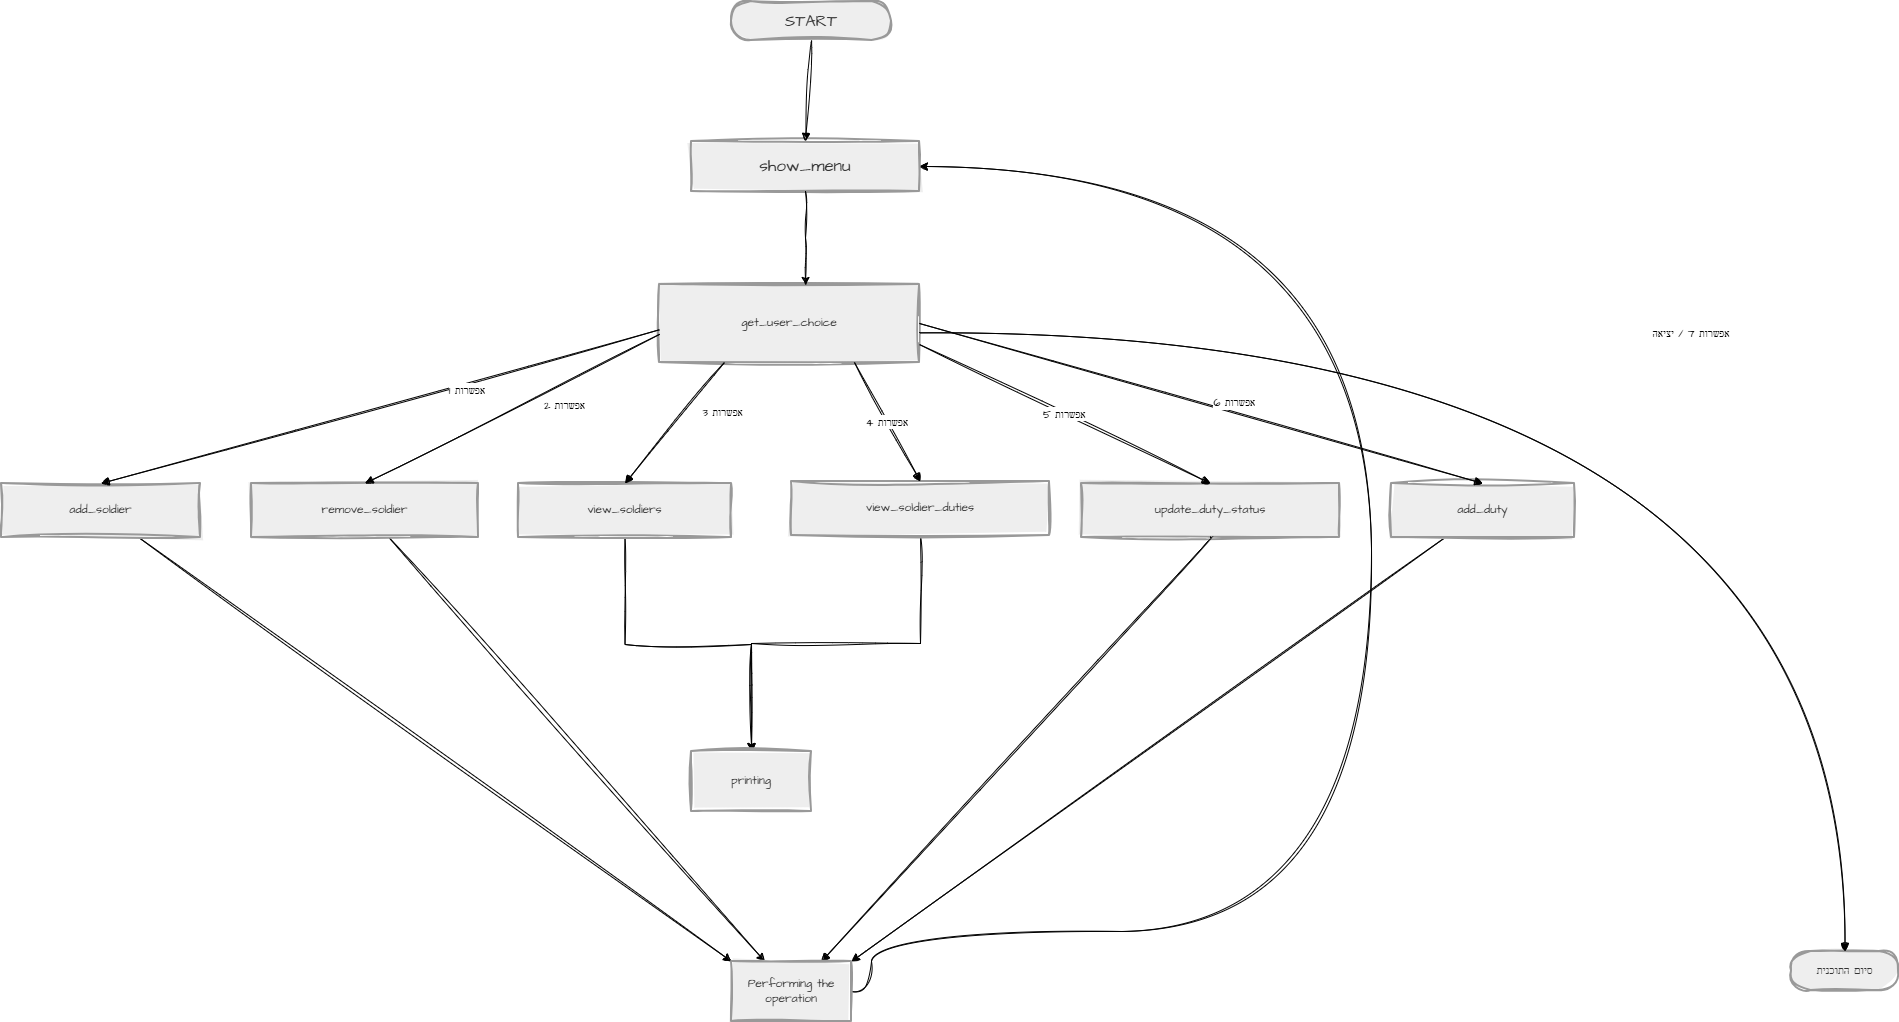

The diagram above was exported from draw.io. Its source (the exported page's mxGraphModel, read from the mxfile embedded in the PNG):
<mxGraphModel dx="1357" dy="2171" grid="1" gridSize="10" guides="1" tooltips="1" connect="1" arrows="1" fold="1" page="1" pageScale="1" pageWidth="827" pageHeight="1169" math="0" shadow="0">
  <root>
    <mxCell id="0" />
    <mxCell id="1" parent="0" />
    <mxCell id="3jSkZCgxcZ-fgCy7TaXH-1" parent="1" style="rounded=1;whiteSpace=wrap;arcSize=50;strokeWidth=2;fillColor=light-dark(#eeeeee,#1f2020);strokeColor=light-dark(#999999,#cccccc);fontColor=light-dark(#333333,#cccccc);sketch=1;hachureGap=4;jiggle=2;curveFitting=1;fontFamily=Architects Daughter;fontSource=https%3A%2F%2Ffonts.googleapis.com%2Fcss%3Ffamily%3DArchitects%2BDaughter;fontSize=16;" value="START" vertex="1">
      <mxGeometry height="39" width="160" x="2210" y="-340" as="geometry" />
    </mxCell>
    <mxCell id="3jSkZCgxcZ-fgCy7TaXH-2" parent="1" style="whiteSpace=wrap;strokeWidth=2;fillColor=light-dark(#eeeeee,#1f2020);strokeColor=light-dark(#999999,#cccccc);fontColor=light-dark(#333333,#cccccc);sketch=1;hachureGap=4;jiggle=2;curveFitting=1;fontFamily=Architects Daughter;fontSource=https%3A%2F%2Ffonts.googleapis.com%2Fcss%3Ffamily%3DArchitects%2BDaughter;fontSize=17;" value="show_menu" vertex="1">
      <mxGeometry height="50" width="228" x="2170" y="-200" as="geometry" />
    </mxCell>
    <mxCell id="3jSkZCgxcZ-fgCy7TaXH-3" parent="1" style="whiteSpace=wrap;strokeWidth=2;fillColor=light-dark(#eeeeee,#1f2020);strokeColor=light-dark(#999999,#cccccc);fontColor=light-dark(#333333,#cccccc);sketch=1;hachureGap=4;jiggle=2;curveFitting=1;fontFamily=Architects Daughter;fontSource=https%3A%2F%2Ffonts.googleapis.com%2Fcss%3Ffamily%3DArchitects%2BDaughter;" value="get_user_choice" vertex="1">
      <mxGeometry height="78" width="260" x="2138" y="-57" as="geometry" />
    </mxCell>
    <mxCell id="3jSkZCgxcZ-fgCy7TaXH-97" edge="1" parent="1" source="3jSkZCgxcZ-fgCy7TaXH-4" style="rounded=0;sketch=1;hachureGap=4;jiggle=2;curveFitting=1;orthogonalLoop=1;jettySize=auto;html=1;entryX=0;entryY=0;entryDx=0;entryDy=0;fontFamily=Architects Daughter;fontSource=https%3A%2F%2Ffonts.googleapis.com%2Fcss%3Ffamily%3DArchitects%2BDaughter;" target="3jSkZCgxcZ-fgCy7TaXH-94">
      <mxGeometry relative="1" as="geometry" />
    </mxCell>
    <mxCell id="3jSkZCgxcZ-fgCy7TaXH-4" parent="1" style="whiteSpace=wrap;strokeWidth=2;fillColor=light-dark(#eeeeee,#1f2020);strokeColor=light-dark(#999999,#cccccc);fontColor=light-dark(#333333,#cccccc);sketch=1;hachureGap=4;jiggle=2;curveFitting=1;fontFamily=Architects Daughter;fontSource=https%3A%2F%2Ffonts.googleapis.com%2Fcss%3Ffamily%3DArchitects%2BDaughter;" value="add_soldier" vertex="1">
      <mxGeometry height="54" width="199" x="1480" y="142" as="geometry" />
    </mxCell>
    <mxCell id="3jSkZCgxcZ-fgCy7TaXH-95" edge="1" parent="1" source="3jSkZCgxcZ-fgCy7TaXH-5" style="rounded=0;sketch=1;hachureGap=4;jiggle=2;curveFitting=1;orthogonalLoop=1;jettySize=auto;html=1;fontFamily=Architects Daughter;fontSource=https%3A%2F%2Ffonts.googleapis.com%2Fcss%3Ffamily%3DArchitects%2BDaughter;" target="3jSkZCgxcZ-fgCy7TaXH-94" value="">
      <mxGeometry relative="1" as="geometry" />
    </mxCell>
    <mxCell id="3jSkZCgxcZ-fgCy7TaXH-5" parent="1" style="whiteSpace=wrap;strokeWidth=2;fillColor=light-dark(#eeeeee,#1f2020);strokeColor=light-dark(#999999,#cccccc);fontColor=light-dark(#333333,#cccccc);sketch=1;hachureGap=4;jiggle=2;curveFitting=1;fontFamily=Architects Daughter;fontSource=https%3A%2F%2Ffonts.googleapis.com%2Fcss%3Ffamily%3DArchitects%2BDaughter;" value="remove_soldier" vertex="1">
      <mxGeometry height="54" width="227" x="1730" y="142" as="geometry" />
    </mxCell>
    <mxCell id="3jSkZCgxcZ-fgCy7TaXH-90" edge="1" parent="1" source="3jSkZCgxcZ-fgCy7TaXH-6" style="edgeStyle=orthogonalEdgeStyle;rounded=0;sketch=1;hachureGap=4;jiggle=2;curveFitting=1;orthogonalLoop=1;jettySize=auto;html=1;fontFamily=Architects Daughter;fontSource=https%3A%2F%2Ffonts.googleapis.com%2Fcss%3Ffamily%3DArchitects%2BDaughter;" target="3jSkZCgxcZ-fgCy7TaXH-89" value="">
      <mxGeometry relative="1" as="geometry" />
    </mxCell>
    <mxCell id="3jSkZCgxcZ-fgCy7TaXH-6" parent="1" style="whiteSpace=wrap;strokeWidth=2;fillColor=light-dark(#eeeeee,#1f2020);strokeColor=light-dark(#999999,#cccccc);fontColor=light-dark(#333333,#cccccc);sketch=1;hachureGap=4;jiggle=2;curveFitting=1;fontFamily=Architects Daughter;fontSource=https%3A%2F%2Ffonts.googleapis.com%2Fcss%3Ffamily%3DArchitects%2BDaughter;" value="view_soldiers" vertex="1">
      <mxGeometry height="54" width="213" x="1997" y="142" as="geometry" />
    </mxCell>
    <mxCell id="3jSkZCgxcZ-fgCy7TaXH-96" edge="1" parent="1" source="3jSkZCgxcZ-fgCy7TaXH-7" style="rounded=0;sketch=1;hachureGap=4;jiggle=2;curveFitting=1;orthogonalLoop=1;jettySize=auto;html=1;entryX=1;entryY=0;entryDx=0;entryDy=0;fontFamily=Architects Daughter;fontSource=https%3A%2F%2Ffonts.googleapis.com%2Fcss%3Ffamily%3DArchitects%2BDaughter;" target="3jSkZCgxcZ-fgCy7TaXH-94">
      <mxGeometry relative="1" as="geometry" />
    </mxCell>
    <mxCell id="3jSkZCgxcZ-fgCy7TaXH-7" parent="1" style="whiteSpace=wrap;strokeWidth=2;fillColor=light-dark(#eeeeee,#1f2020);strokeColor=light-dark(#999999,#cccccc);fontColor=light-dark(#333333,#cccccc);sketch=1;hachureGap=4;jiggle=2;curveFitting=1;fontFamily=Architects Daughter;fontSource=https%3A%2F%2Ffonts.googleapis.com%2Fcss%3Ffamily%3DArchitects%2BDaughter;" value="add_duty" vertex="1">
      <mxGeometry height="54" width="183" x="2870" y="142" as="geometry" />
    </mxCell>
    <mxCell id="3jSkZCgxcZ-fgCy7TaXH-8" parent="1" style="whiteSpace=wrap;strokeWidth=2;fillColor=light-dark(#eeeeee,#1f2020);strokeColor=light-dark(#999999,#cccccc);fontColor=light-dark(#333333,#cccccc);sketch=1;hachureGap=4;jiggle=2;curveFitting=1;fontFamily=Architects Daughter;fontSource=https%3A%2F%2Ffonts.googleapis.com%2Fcss%3Ffamily%3DArchitects%2BDaughter;" value="update_duty_status" vertex="1">
      <mxGeometry height="54" width="258" x="2560" y="142" as="geometry" />
    </mxCell>
    <mxCell id="3jSkZCgxcZ-fgCy7TaXH-91" edge="1" parent="1" source="3jSkZCgxcZ-fgCy7TaXH-9" style="edgeStyle=orthogonalEdgeStyle;rounded=0;sketch=1;hachureGap=4;jiggle=2;curveFitting=1;orthogonalLoop=1;jettySize=auto;html=1;fontFamily=Architects Daughter;fontSource=https%3A%2F%2Ffonts.googleapis.com%2Fcss%3Ffamily%3DArchitects%2BDaughter;" target="3jSkZCgxcZ-fgCy7TaXH-89">
      <mxGeometry relative="1" as="geometry" />
    </mxCell>
    <mxCell id="3jSkZCgxcZ-fgCy7TaXH-9" parent="1" style="whiteSpace=wrap;strokeWidth=2;fillColor=light-dark(#eeeeee,#1f2020);strokeColor=light-dark(#999999,#cccccc);fontColor=light-dark(#333333,#cccccc);sketch=1;hachureGap=4;jiggle=2;curveFitting=1;fontFamily=Architects Daughter;fontSource=https%3A%2F%2Ffonts.googleapis.com%2Fcss%3Ffamily%3DArchitects%2BDaughter;" value="view_soldier_duties" vertex="1">
      <mxGeometry height="54" width="258" x="2270" y="140" as="geometry" />
    </mxCell>
    <mxCell id="3jSkZCgxcZ-fgCy7TaXH-10" parent="1" style="rounded=1;whiteSpace=wrap;arcSize=50;strokeWidth=2;fillColor=light-dark(#eeeeee,#1f2020);strokeColor=light-dark(#999999,#cccccc);fontColor=light-dark(#333333,#cccccc);sketch=1;hachureGap=4;jiggle=2;curveFitting=1;fontFamily=Architects Daughter;fontSource=https%3A%2F%2Ffonts.googleapis.com%2Fcss%3Ffamily%3DArchitects%2BDaughter;" value="סיום התוכנית" vertex="1">
      <mxGeometry height="39" width="107" x="3270" y="610" as="geometry" />
    </mxCell>
    <mxCell id="3jSkZCgxcZ-fgCy7TaXH-38" edge="1" parent="1" source="3jSkZCgxcZ-fgCy7TaXH-1" style="curved=1;startArrow=none;endArrow=block;exitX=0.5;exitY=1;entryX=0.5;entryY=0;rounded=0;sketch=1;hachureGap=4;jiggle=2;curveFitting=1;fontFamily=Architects Daughter;fontSource=https%3A%2F%2Ffonts.googleapis.com%2Fcss%3Ffamily%3DArchitects%2BDaughter;" target="3jSkZCgxcZ-fgCy7TaXH-2" value="">
      <mxGeometry relative="1" as="geometry">
        <Array as="points" />
      </mxGeometry>
    </mxCell>
    <mxCell id="3jSkZCgxcZ-fgCy7TaXH-40" edge="1" parent="1" source="3jSkZCgxcZ-fgCy7TaXH-3" style="startArrow=none;endArrow=block;exitX=0;exitY=0.58;entryX=0.5;entryY=0;rounded=0;sketch=1;hachureGap=4;jiggle=2;curveFitting=1;fontFamily=Architects Daughter;fontSource=https%3A%2F%2Ffonts.googleapis.com%2Fcss%3Ffamily%3DArchitects%2BDaughter;" target="3jSkZCgxcZ-fgCy7TaXH-4" value="אפשרות 1">
      <mxGeometry relative="1" x="-0.3055" y="7" as="geometry">
        <mxPoint as="offset" />
      </mxGeometry>
    </mxCell>
    <mxCell id="3jSkZCgxcZ-fgCy7TaXH-41" edge="1" parent="1" source="3jSkZCgxcZ-fgCy7TaXH-3" style="startArrow=none;endArrow=block;exitX=0;exitY=0.64;entryX=0.5;entryY=0;rounded=0;sketch=1;hachureGap=4;jiggle=2;curveFitting=1;fontFamily=Architects Daughter;fontSource=https%3A%2F%2Ffonts.googleapis.com%2Fcss%3Ffamily%3DArchitects%2BDaughter;" target="3jSkZCgxcZ-fgCy7TaXH-5" value="אפשרות 2">
      <mxGeometry relative="1" x="-0.2997" y="20" as="geometry">
        <mxPoint as="offset" />
      </mxGeometry>
    </mxCell>
    <mxCell id="3jSkZCgxcZ-fgCy7TaXH-42" edge="1" parent="1" source="3jSkZCgxcZ-fgCy7TaXH-3" style="startArrow=none;endArrow=block;exitX=0.25;exitY=1;entryX=0.5;entryY=0;rounded=0;sketch=1;hachureGap=4;jiggle=2;curveFitting=1;fontFamily=Architects Daughter;fontSource=https%3A%2F%2Ffonts.googleapis.com%2Fcss%3Ffamily%3DArchitects%2BDaughter;shape=wire;dashed=1;exitDx=0;exitDy=0;" target="3jSkZCgxcZ-fgCy7TaXH-6" value="">
      <mxGeometry relative="1" x="-0.5126" y="24" as="geometry">
        <mxPoint as="offset" />
      </mxGeometry>
    </mxCell>
    <mxCell id="3jSkZCgxcZ-fgCy7TaXH-87" connectable="0" parent="3jSkZCgxcZ-fgCy7TaXH-42" style="edgeLabel;html=1;align=center;verticalAlign=middle;resizable=0;points=[];sketch=1;hachureGap=4;jiggle=2;curveFitting=1;fontFamily=Architects Daughter;fontSource=https%3A%2F%2Ffonts.googleapis.com%2Fcss%3Ffamily%3DArchitects%2BDaughter;" value="אפשרות 3" vertex="1">
      <mxGeometry relative="1" x="-0.4882" y="30" as="geometry">
        <mxPoint as="offset" />
      </mxGeometry>
    </mxCell>
    <mxCell id="3jSkZCgxcZ-fgCy7TaXH-43" edge="1" parent="1" source="3jSkZCgxcZ-fgCy7TaXH-3" style="startArrow=none;endArrow=block;exitX=1;exitY=0.5;entryX=0.5;entryY=0;rounded=0;sketch=1;hachureGap=4;jiggle=2;curveFitting=1;fontFamily=Architects Daughter;fontSource=https%3A%2F%2Ffonts.googleapis.com%2Fcss%3Ffamily%3DArchitects%2BDaughter;exitDx=0;exitDy=0;" target="3jSkZCgxcZ-fgCy7TaXH-7" value="אפשרות 6">
      <mxGeometry relative="1" x="0.1077" y="10" as="geometry">
        <mxPoint x="1" as="offset" />
      </mxGeometry>
    </mxCell>
    <mxCell id="3jSkZCgxcZ-fgCy7TaXH-44" edge="1" parent="1" source="3jSkZCgxcZ-fgCy7TaXH-3" style="startArrow=none;endArrow=block;exitX=1;exitY=0.77;entryX=0.5;entryY=0;rounded=0;sketch=1;hachureGap=4;jiggle=2;curveFitting=1;fontFamily=Architects Daughter;fontSource=https%3A%2F%2Ffonts.googleapis.com%2Fcss%3Ffamily%3DArchitects%2BDaughter;" target="3jSkZCgxcZ-fgCy7TaXH-8" value="אפשרות 5">
      <mxGeometry relative="1" as="geometry" />
    </mxCell>
    <mxCell id="3jSkZCgxcZ-fgCy7TaXH-45" edge="1" parent="1" source="3jSkZCgxcZ-fgCy7TaXH-3" style="startArrow=none;endArrow=block;exitX=0.75;exitY=1;entryX=0.5;entryY=0;rounded=0;sketch=1;hachureGap=4;jiggle=2;curveFitting=1;fontFamily=Architects Daughter;fontSource=https%3A%2F%2Ffonts.googleapis.com%2Fcss%3Ffamily%3DArchitects%2BDaughter;exitDx=0;exitDy=0;" target="3jSkZCgxcZ-fgCy7TaXH-9" value="אפשרות 4">
      <mxGeometry relative="1" x="-0.0079" as="geometry">
        <mxPoint as="offset" />
      </mxGeometry>
    </mxCell>
    <mxCell id="3jSkZCgxcZ-fgCy7TaXH-46" edge="1" parent="1" source="3jSkZCgxcZ-fgCy7TaXH-3" style="startArrow=none;endArrow=block;exitX=1;exitY=0.62;entryX=0.5;entryY=-0.01;rounded=0;sketch=1;hachureGap=4;jiggle=2;curveFitting=1;fontFamily=Architects Daughter;fontSource=https%3A%2F%2Ffonts.googleapis.com%2Fcss%3Ffamily%3DArchitects%2BDaughter;edgeStyle=orthogonalEdgeStyle;curved=1;" target="3jSkZCgxcZ-fgCy7TaXH-10" value="אפשרות 7 / יציאה">
      <mxGeometry relative="1" as="geometry" />
    </mxCell>
    <mxCell id="3jSkZCgxcZ-fgCy7TaXH-62" edge="1" parent="1" source="3jSkZCgxcZ-fgCy7TaXH-8" style="curved=1;startArrow=none;endArrow=block;exitX=0.5;exitY=1;rounded=0;sketch=1;hachureGap=4;jiggle=2;curveFitting=1;fontFamily=Architects Daughter;fontSource=https%3A%2F%2Ffonts.googleapis.com%2Fcss%3Ffamily%3DArchitects%2BDaughter;entryX=0.75;entryY=0;entryDx=0;entryDy=0;" target="3jSkZCgxcZ-fgCy7TaXH-94" value="">
      <mxGeometry relative="1" as="geometry">
        <Array as="points" />
        <mxPoint x="2670" y="500" as="targetPoint" />
      </mxGeometry>
    </mxCell>
    <mxCell id="3jSkZCgxcZ-fgCy7TaXH-84" edge="1" parent="1" source="3jSkZCgxcZ-fgCy7TaXH-2" style="edgeStyle=orthogonalEdgeStyle;rounded=0;sketch=1;hachureGap=4;jiggle=2;curveFitting=1;orthogonalLoop=1;jettySize=auto;html=1;entryX=0.562;entryY=0.013;entryDx=0;entryDy=0;entryPerimeter=0;fontFamily=Architects Daughter;fontSource=https%3A%2F%2Ffonts.googleapis.com%2Fcss%3Ffamily%3DArchitects%2BDaughter;" target="3jSkZCgxcZ-fgCy7TaXH-3">
      <mxGeometry relative="1" as="geometry" />
    </mxCell>
    <mxCell id="3jSkZCgxcZ-fgCy7TaXH-89" parent="1" style="whiteSpace=wrap;html=1;fontFamily=Architects Daughter;fillColor=light-dark(#eeeeee,#1f2020);strokeColor=light-dark(#999999,#cccccc);fontColor=light-dark(#333333,#cccccc);strokeWidth=2;sketch=1;hachureGap=4;jiggle=2;curveFitting=1;fontSource=https%3A%2F%2Ffonts.googleapis.com%2Fcss%3Ffamily%3DArchitects%2BDaughter;" value="printing" vertex="1">
      <mxGeometry height="60" width="120" x="2170" y="410" as="geometry" />
    </mxCell>
    <mxCell id="3jSkZCgxcZ-fgCy7TaXH-101" edge="1" parent="1" source="3jSkZCgxcZ-fgCy7TaXH-94" style="edgeStyle=orthogonalEdgeStyle;rounded=0;sketch=1;hachureGap=4;jiggle=2;curveFitting=1;orthogonalLoop=1;jettySize=auto;html=1;entryX=1;entryY=0.5;entryDx=0;entryDy=0;fontFamily=Architects Daughter;fontSource=https%3A%2F%2Ffonts.googleapis.com%2Fcss%3Ffamily%3DArchitects%2BDaughter;curved=1;" target="3jSkZCgxcZ-fgCy7TaXH-2">
      <mxGeometry relative="1" as="geometry">
        <Array as="points">
          <mxPoint x="2350" y="650" />
          <mxPoint x="2350" y="590" />
          <mxPoint x="2850" y="590" />
          <mxPoint x="2850" y="-175" />
        </Array>
      </mxGeometry>
    </mxCell>
    <mxCell id="3jSkZCgxcZ-fgCy7TaXH-94" parent="1" style="whiteSpace=wrap;html=1;fontFamily=Architects Daughter;fillColor=light-dark(#eeeeee,#1f2020);strokeColor=light-dark(#999999,#cccccc);fontColor=light-dark(#333333,#cccccc);strokeWidth=2;sketch=1;hachureGap=4;jiggle=2;curveFitting=1;fontSource=https%3A%2F%2Ffonts.googleapis.com%2Fcss%3Ffamily%3DArchitects%2BDaughter;" value="Performing the operation" vertex="1">
      <mxGeometry height="60" width="120" x="2210" y="620" as="geometry" />
    </mxCell>
  </root>
</mxGraphModel>